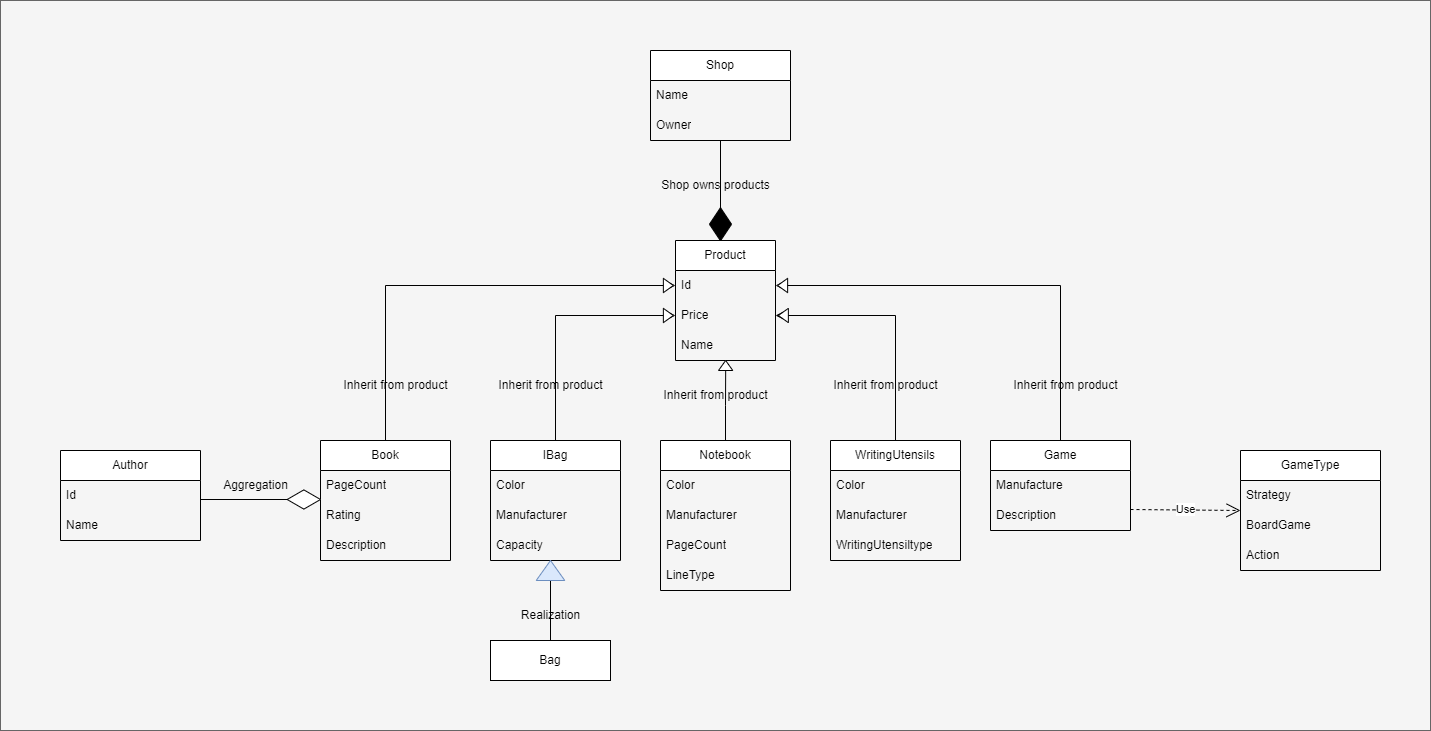

The diagram above was exported from draw.io. Its source (the exported page's mxGraphModel, read from the mxfile embedded in the PNG):
<mxGraphModel dx="2523" dy="896" grid="1" gridSize="10" guides="1" tooltips="1" connect="1" arrows="1" fold="1" page="1" pageScale="1" pageWidth="850" pageHeight="1100" math="0" shadow="0">
  <root>
    <mxCell id="0" />
    <mxCell id="1" parent="0" />
    <mxCell id="lmxbt7Vhqxu9NGkJvYZD-1" value="" style="rounded=0;whiteSpace=wrap;html=1;fillColor=#f5f5f5;fontColor=#333333;strokeColor=#666666;" vertex="1" parent="1">
      <mxGeometry x="-590" width="1430" height="730" as="geometry" />
    </mxCell>
    <object label="Product" id="FvSPDFT7m9Kl_dxrbGdV-7">
      <mxCell style="swimlane;fontStyle=0;childLayout=stackLayout;horizontal=1;startSize=30;horizontalStack=0;resizeParent=1;resizeParentMax=0;resizeLast=0;collapsible=1;marginBottom=0;whiteSpace=wrap;html=1;" parent="1" vertex="1">
        <mxGeometry x="85" y="240" width="100" height="120" as="geometry" />
      </mxCell>
    </object>
    <mxCell id="FvSPDFT7m9Kl_dxrbGdV-8" value="Id" style="text;strokeColor=none;fillColor=none;align=left;verticalAlign=middle;spacingLeft=4;spacingRight=4;overflow=hidden;points=[[0,0.5],[1,0.5]];portConstraint=eastwest;rotatable=0;whiteSpace=wrap;html=1;" parent="1" vertex="1">
      <mxGeometry x="85" y="270" width="100" height="30" as="geometry" />
    </mxCell>
    <mxCell id="FvSPDFT7m9Kl_dxrbGdV-9" value="Price" style="text;strokeColor=none;fillColor=none;align=left;verticalAlign=middle;spacingLeft=4;spacingRight=4;overflow=hidden;points=[[0,0.5],[1,0.5]];portConstraint=eastwest;rotatable=0;whiteSpace=wrap;html=1;" parent="1" vertex="1">
      <mxGeometry x="85" y="300" width="100" height="30" as="geometry" />
    </mxCell>
    <mxCell id="FvSPDFT7m9Kl_dxrbGdV-10" value="Name" style="text;strokeColor=none;fillColor=none;align=left;verticalAlign=middle;spacingLeft=4;spacingRight=4;overflow=hidden;points=[[0,0.5],[1,0.5]];portConstraint=eastwest;rotatable=0;whiteSpace=wrap;html=1;" parent="1" vertex="1">
      <mxGeometry x="85" y="330" width="100" height="30" as="geometry" />
    </mxCell>
    <mxCell id="FvSPDFT7m9Kl_dxrbGdV-84" style="edgeStyle=orthogonalEdgeStyle;rounded=0;orthogonalLoop=1;jettySize=auto;html=1;entryX=0;entryY=0.5;entryDx=0;entryDy=0;" parent="1" source="FvSPDFT7m9Kl_dxrbGdV-11" target="FvSPDFT7m9Kl_dxrbGdV-8" edge="1">
      <mxGeometry relative="1" as="geometry" />
    </mxCell>
    <mxCell id="FvSPDFT7m9Kl_dxrbGdV-11" value="Book" style="swimlane;fontStyle=0;childLayout=stackLayout;horizontal=1;startSize=30;horizontalStack=0;resizeParent=1;resizeParentMax=0;resizeLast=0;collapsible=1;marginBottom=0;whiteSpace=wrap;html=1;" parent="1" vertex="1">
      <mxGeometry x="-270" y="440" width="130" height="120" as="geometry" />
    </mxCell>
    <mxCell id="FvSPDFT7m9Kl_dxrbGdV-13" value="PageCount" style="text;strokeColor=none;fillColor=none;align=left;verticalAlign=middle;spacingLeft=4;spacingRight=4;overflow=hidden;points=[[0,0.5],[1,0.5]];portConstraint=eastwest;rotatable=0;whiteSpace=wrap;html=1;" parent="FvSPDFT7m9Kl_dxrbGdV-11" vertex="1">
      <mxGeometry y="30" width="130" height="30" as="geometry" />
    </mxCell>
    <mxCell id="FvSPDFT7m9Kl_dxrbGdV-14" value="Rating" style="text;strokeColor=none;fillColor=none;align=left;verticalAlign=middle;spacingLeft=4;spacingRight=4;overflow=hidden;points=[[0,0.5],[1,0.5]];portConstraint=eastwest;rotatable=0;whiteSpace=wrap;html=1;" parent="FvSPDFT7m9Kl_dxrbGdV-11" vertex="1">
      <mxGeometry y="60" width="130" height="30" as="geometry" />
    </mxCell>
    <mxCell id="FvSPDFT7m9Kl_dxrbGdV-15" value="Description" style="text;strokeColor=none;fillColor=none;align=left;verticalAlign=middle;spacingLeft=4;spacingRight=4;overflow=hidden;points=[[0,0.5],[1,0.5]];portConstraint=eastwest;rotatable=0;whiteSpace=wrap;html=1;" parent="FvSPDFT7m9Kl_dxrbGdV-11" vertex="1">
      <mxGeometry y="90" width="130" height="30" as="geometry" />
    </mxCell>
    <mxCell id="FvSPDFT7m9Kl_dxrbGdV-83" style="edgeStyle=orthogonalEdgeStyle;rounded=0;orthogonalLoop=1;jettySize=auto;html=1;entryX=0;entryY=0.5;entryDx=0;entryDy=0;" parent="1" source="FvSPDFT7m9Kl_dxrbGdV-17" target="FvSPDFT7m9Kl_dxrbGdV-9" edge="1">
      <mxGeometry relative="1" as="geometry" />
    </mxCell>
    <mxCell id="FvSPDFT7m9Kl_dxrbGdV-17" value="IBag" style="swimlane;fontStyle=0;childLayout=stackLayout;horizontal=1;startSize=30;horizontalStack=0;resizeParent=1;resizeParentMax=0;resizeLast=0;collapsible=1;marginBottom=0;whiteSpace=wrap;html=1;" parent="1" vertex="1">
      <mxGeometry x="-100" y="440" width="130" height="120" as="geometry" />
    </mxCell>
    <mxCell id="FvSPDFT7m9Kl_dxrbGdV-18" value="Color" style="text;strokeColor=none;fillColor=none;align=left;verticalAlign=middle;spacingLeft=4;spacingRight=4;overflow=hidden;points=[[0,0.5],[1,0.5]];portConstraint=eastwest;rotatable=0;whiteSpace=wrap;html=1;" parent="FvSPDFT7m9Kl_dxrbGdV-17" vertex="1">
      <mxGeometry y="30" width="130" height="30" as="geometry" />
    </mxCell>
    <mxCell id="FvSPDFT7m9Kl_dxrbGdV-19" value="Manufacturer" style="text;strokeColor=none;fillColor=none;align=left;verticalAlign=middle;spacingLeft=4;spacingRight=4;overflow=hidden;points=[[0,0.5],[1,0.5]];portConstraint=eastwest;rotatable=0;whiteSpace=wrap;html=1;" parent="FvSPDFT7m9Kl_dxrbGdV-17" vertex="1">
      <mxGeometry y="60" width="130" height="30" as="geometry" />
    </mxCell>
    <mxCell id="FvSPDFT7m9Kl_dxrbGdV-20" value="Capacity" style="text;strokeColor=none;fillColor=none;align=left;verticalAlign=middle;spacingLeft=4;spacingRight=4;overflow=hidden;points=[[0,0.5],[1,0.5]];portConstraint=eastwest;rotatable=0;whiteSpace=wrap;html=1;" parent="FvSPDFT7m9Kl_dxrbGdV-17" vertex="1">
      <mxGeometry y="90" width="130" height="30" as="geometry" />
    </mxCell>
    <mxCell id="FvSPDFT7m9Kl_dxrbGdV-81" style="edgeStyle=orthogonalEdgeStyle;rounded=0;orthogonalLoop=1;jettySize=auto;html=1;startArrow=none;exitX=0.5;exitY=0;exitDx=0;exitDy=0;" parent="1" source="FvSPDFT7m9Kl_dxrbGdV-22" target="FvSPDFT7m9Kl_dxrbGdV-8" edge="1">
      <mxGeometry relative="1" as="geometry">
        <mxPoint x="469.96551724137953" y="420" as="sourcePoint" />
      </mxGeometry>
    </mxCell>
    <mxCell id="FvSPDFT7m9Kl_dxrbGdV-22" value="Game" style="swimlane;fontStyle=0;childLayout=stackLayout;horizontal=1;startSize=30;horizontalStack=0;resizeParent=1;resizeParentMax=0;resizeLast=0;collapsible=1;marginBottom=0;whiteSpace=wrap;html=1;" parent="1" vertex="1">
      <mxGeometry x="400" y="440" width="140" height="90" as="geometry" />
    </mxCell>
    <mxCell id="FvSPDFT7m9Kl_dxrbGdV-23" value="Manufacture" style="text;strokeColor=none;fillColor=none;align=left;verticalAlign=middle;spacingLeft=4;spacingRight=4;overflow=hidden;points=[[0,0.5],[1,0.5]];portConstraint=eastwest;rotatable=0;whiteSpace=wrap;html=1;" parent="FvSPDFT7m9Kl_dxrbGdV-22" vertex="1">
      <mxGeometry y="30" width="140" height="30" as="geometry" />
    </mxCell>
    <mxCell id="FvSPDFT7m9Kl_dxrbGdV-24" value="Description" style="text;strokeColor=none;fillColor=none;align=left;verticalAlign=middle;spacingLeft=4;spacingRight=4;overflow=hidden;points=[[0,0.5],[1,0.5]];portConstraint=eastwest;rotatable=0;whiteSpace=wrap;html=1;" parent="FvSPDFT7m9Kl_dxrbGdV-22" vertex="1">
      <mxGeometry y="60" width="140" height="30" as="geometry" />
    </mxCell>
    <mxCell id="FvSPDFT7m9Kl_dxrbGdV-62" style="edgeStyle=orthogonalEdgeStyle;rounded=0;orthogonalLoop=1;jettySize=auto;html=1;exitX=0.5;exitY=0;exitDx=0;exitDy=0;entryX=0.502;entryY=1.007;entryDx=0;entryDy=0;entryPerimeter=0;startArrow=none;" parent="1" source="FvSPDFT7m9Kl_dxrbGdV-66" target="FvSPDFT7m9Kl_dxrbGdV-10" edge="1">
      <mxGeometry relative="1" as="geometry" />
    </mxCell>
    <mxCell id="FvSPDFT7m9Kl_dxrbGdV-33" value="Notebook" style="swimlane;fontStyle=0;childLayout=stackLayout;horizontal=1;startSize=30;horizontalStack=0;resizeParent=1;resizeParentMax=0;resizeLast=0;collapsible=1;marginBottom=0;whiteSpace=wrap;html=1;" parent="1" vertex="1">
      <mxGeometry x="70" y="440" width="130" height="150" as="geometry" />
    </mxCell>
    <mxCell id="FvSPDFT7m9Kl_dxrbGdV-34" value="Color" style="text;strokeColor=none;fillColor=none;align=left;verticalAlign=middle;spacingLeft=4;spacingRight=4;overflow=hidden;points=[[0,0.5],[1,0.5]];portConstraint=eastwest;rotatable=0;whiteSpace=wrap;html=1;" parent="FvSPDFT7m9Kl_dxrbGdV-33" vertex="1">
      <mxGeometry y="30" width="130" height="30" as="geometry" />
    </mxCell>
    <mxCell id="FvSPDFT7m9Kl_dxrbGdV-35" value="Manufacturer" style="text;strokeColor=none;fillColor=none;align=left;verticalAlign=middle;spacingLeft=4;spacingRight=4;overflow=hidden;points=[[0,0.5],[1,0.5]];portConstraint=eastwest;rotatable=0;whiteSpace=wrap;html=1;" parent="FvSPDFT7m9Kl_dxrbGdV-33" vertex="1">
      <mxGeometry y="60" width="130" height="30" as="geometry" />
    </mxCell>
    <mxCell id="FvSPDFT7m9Kl_dxrbGdV-36" value="PageCount" style="text;strokeColor=none;fillColor=none;align=left;verticalAlign=middle;spacingLeft=4;spacingRight=4;overflow=hidden;points=[[0,0.5],[1,0.5]];portConstraint=eastwest;rotatable=0;whiteSpace=wrap;html=1;" parent="FvSPDFT7m9Kl_dxrbGdV-33" vertex="1">
      <mxGeometry y="90" width="130" height="30" as="geometry" />
    </mxCell>
    <mxCell id="FvSPDFT7m9Kl_dxrbGdV-37" value="LineType" style="text;strokeColor=none;fillColor=none;align=left;verticalAlign=middle;spacingLeft=4;spacingRight=4;overflow=hidden;points=[[0,0.5],[1,0.5]];portConstraint=eastwest;rotatable=0;whiteSpace=wrap;html=1;" parent="FvSPDFT7m9Kl_dxrbGdV-33" vertex="1">
      <mxGeometry y="120" width="130" height="30" as="geometry" />
    </mxCell>
    <mxCell id="FvSPDFT7m9Kl_dxrbGdV-75" style="edgeStyle=orthogonalEdgeStyle;rounded=0;orthogonalLoop=1;jettySize=auto;html=1;entryX=1;entryY=0.5;entryDx=0;entryDy=0;" parent="1" source="FvSPDFT7m9Kl_dxrbGdV-38" target="FvSPDFT7m9Kl_dxrbGdV-9" edge="1">
      <mxGeometry relative="1" as="geometry" />
    </mxCell>
    <mxCell id="FvSPDFT7m9Kl_dxrbGdV-38" value="WritingUtensils" style="swimlane;fontStyle=0;childLayout=stackLayout;horizontal=1;startSize=30;horizontalStack=0;resizeParent=1;resizeParentMax=0;resizeLast=0;collapsible=1;marginBottom=0;whiteSpace=wrap;html=1;" parent="1" vertex="1">
      <mxGeometry x="240" y="440" width="130" height="120" as="geometry" />
    </mxCell>
    <mxCell id="FvSPDFT7m9Kl_dxrbGdV-39" value="Color" style="text;strokeColor=none;fillColor=none;align=left;verticalAlign=middle;spacingLeft=4;spacingRight=4;overflow=hidden;points=[[0,0.5],[1,0.5]];portConstraint=eastwest;rotatable=0;whiteSpace=wrap;html=1;" parent="FvSPDFT7m9Kl_dxrbGdV-38" vertex="1">
      <mxGeometry y="30" width="130" height="30" as="geometry" />
    </mxCell>
    <mxCell id="FvSPDFT7m9Kl_dxrbGdV-40" value="Manufacturer" style="text;strokeColor=none;fillColor=none;align=left;verticalAlign=middle;spacingLeft=4;spacingRight=4;overflow=hidden;points=[[0,0.5],[1,0.5]];portConstraint=eastwest;rotatable=0;whiteSpace=wrap;html=1;" parent="FvSPDFT7m9Kl_dxrbGdV-38" vertex="1">
      <mxGeometry y="60" width="130" height="30" as="geometry" />
    </mxCell>
    <mxCell id="FvSPDFT7m9Kl_dxrbGdV-41" value="WritingUtensiltype" style="text;strokeColor=none;fillColor=none;align=left;verticalAlign=middle;spacingLeft=4;spacingRight=4;overflow=hidden;points=[[0,0.5],[1,0.5]];portConstraint=eastwest;rotatable=0;whiteSpace=wrap;html=1;" parent="FvSPDFT7m9Kl_dxrbGdV-38" vertex="1">
      <mxGeometry y="90" width="130" height="30" as="geometry" />
    </mxCell>
    <mxCell id="FvSPDFT7m9Kl_dxrbGdV-66" value="" style="verticalLabelPosition=bottom;verticalAlign=top;html=1;shape=mxgraph.basic.acute_triangle;dx=0.5;" parent="1" vertex="1">
      <mxGeometry x="128" y="360" width="14.29" height="10" as="geometry" />
    </mxCell>
    <mxCell id="FvSPDFT7m9Kl_dxrbGdV-67" value="" style="edgeStyle=orthogonalEdgeStyle;rounded=0;orthogonalLoop=1;jettySize=auto;html=1;entryX=0.502;entryY=1.007;entryDx=0;entryDy=0;entryPerimeter=0;endArrow=none;startArrow=none;" parent="1" target="FvSPDFT7m9Kl_dxrbGdV-66" edge="1">
      <mxGeometry relative="1" as="geometry">
        <mxPoint x="135" y="440" as="sourcePoint" />
        <mxPoint x="135.19999999999993" y="360.21000000000004" as="targetPoint" />
      </mxGeometry>
    </mxCell>
    <mxCell id="FvSPDFT7m9Kl_dxrbGdV-72" value="" style="verticalLabelPosition=bottom;verticalAlign=top;html=1;shape=mxgraph.basic.acute_triangle;dx=0.5;rotation=-90;" parent="1" vertex="1">
      <mxGeometry x="185.70999999999998" y="310" width="14.29" height="10" as="geometry" />
    </mxCell>
    <mxCell id="FvSPDFT7m9Kl_dxrbGdV-80" value="" style="verticalLabelPosition=bottom;verticalAlign=top;html=1;shape=mxgraph.basic.acute_triangle;dx=0.5;rotation=-90;" parent="1" vertex="1">
      <mxGeometry x="185" y="280" width="14.29" height="10" as="geometry" />
    </mxCell>
    <mxCell id="FvSPDFT7m9Kl_dxrbGdV-82" value="" style="verticalLabelPosition=bottom;verticalAlign=top;html=1;shape=mxgraph.basic.acute_triangle;dx=0.5;rotation=90;" parent="1" vertex="1">
      <mxGeometry x="70.70999999999998" y="310" width="14.29" height="10" as="geometry" />
    </mxCell>
    <mxCell id="FvSPDFT7m9Kl_dxrbGdV-86" value="" style="verticalLabelPosition=bottom;verticalAlign=top;html=1;shape=mxgraph.basic.acute_triangle;dx=0.5;rotation=90;" parent="1" vertex="1">
      <mxGeometry x="70.70999999999998" y="280" width="14.29" height="10" as="geometry" />
    </mxCell>
    <mxCell id="FvSPDFT7m9Kl_dxrbGdV-92" value="" style="edgeStyle=orthogonalEdgeStyle;rounded=0;orthogonalLoop=1;jettySize=auto;html=1;exitX=0.5;exitY=0;exitDx=0;exitDy=0;entryX=0.502;entryY=1.007;entryDx=0;entryDy=0;entryPerimeter=0;endArrow=none;" parent="1" source="FvSPDFT7m9Kl_dxrbGdV-33" edge="1">
      <mxGeometry relative="1" as="geometry">
        <mxPoint x="135" y="440" as="sourcePoint" />
        <mxPoint x="135.0316600000001" y="440.14" as="targetPoint" />
      </mxGeometry>
    </mxCell>
    <mxCell id="FvSPDFT7m9Kl_dxrbGdV-102" style="edgeStyle=orthogonalEdgeStyle;rounded=0;orthogonalLoop=1;jettySize=auto;html=1;" parent="1" edge="1">
      <mxGeometry relative="1" as="geometry">
        <mxPoint x="-280" y="498.9999999999999" as="targetPoint" />
        <mxPoint x="-390" y="499" as="sourcePoint" />
      </mxGeometry>
    </mxCell>
    <mxCell id="FvSPDFT7m9Kl_dxrbGdV-101" value="" style="html=1;whiteSpace=wrap;aspect=fixed;shape=isoRectangle;fillColor=#FFFFFF;" parent="1" vertex="1">
      <mxGeometry x="-303.33" y="489" width="33.33" height="20" as="geometry" />
    </mxCell>
    <mxCell id="FvSPDFT7m9Kl_dxrbGdV-108" style="edgeStyle=orthogonalEdgeStyle;rounded=0;orthogonalLoop=1;jettySize=auto;html=1;" parent="1" source="FvSPDFT7m9Kl_dxrbGdV-104" edge="1">
      <mxGeometry relative="1" as="geometry">
        <mxPoint x="130" y="230" as="targetPoint" />
      </mxGeometry>
    </mxCell>
    <mxCell id="FvSPDFT7m9Kl_dxrbGdV-104" value="Shop" style="swimlane;fontStyle=0;childLayout=stackLayout;horizontal=1;startSize=30;horizontalStack=0;resizeParent=1;resizeParentMax=0;resizeLast=0;collapsible=1;marginBottom=0;whiteSpace=wrap;html=1;fillColor=#FFFFFF;" parent="1" vertex="1">
      <mxGeometry x="60" y="50" width="140" height="90" as="geometry" />
    </mxCell>
    <mxCell id="FvSPDFT7m9Kl_dxrbGdV-105" value="Name" style="text;strokeColor=none;fillColor=none;align=left;verticalAlign=middle;spacingLeft=4;spacingRight=4;overflow=hidden;points=[[0,0.5],[1,0.5]];portConstraint=eastwest;rotatable=0;whiteSpace=wrap;html=1;" parent="FvSPDFT7m9Kl_dxrbGdV-104" vertex="1">
      <mxGeometry y="30" width="140" height="30" as="geometry" />
    </mxCell>
    <mxCell id="FvSPDFT7m9Kl_dxrbGdV-106" value="Owner" style="text;strokeColor=none;fillColor=none;align=left;verticalAlign=middle;spacingLeft=4;spacingRight=4;overflow=hidden;points=[[0,0.5],[1,0.5]];portConstraint=eastwest;rotatable=0;whiteSpace=wrap;html=1;" parent="FvSPDFT7m9Kl_dxrbGdV-104" vertex="1">
      <mxGeometry y="60" width="140" height="30" as="geometry" />
    </mxCell>
    <mxCell id="FvSPDFT7m9Kl_dxrbGdV-110" value="" style="verticalLabelPosition=bottom;verticalAlign=top;html=1;shape=mxgraph.flowchart.sort;fillColor=#000000;" parent="1" vertex="1">
      <mxGeometry x="119.17" y="207.5" width="21.66" height="32.5" as="geometry" />
    </mxCell>
    <mxCell id="FvSPDFT7m9Kl_dxrbGdV-113" value="GameType" style="swimlane;fontStyle=0;childLayout=stackLayout;horizontal=1;startSize=30;horizontalStack=0;resizeParent=1;resizeParentMax=0;resizeLast=0;collapsible=1;marginBottom=0;whiteSpace=wrap;html=1;fillColor=#FFFFFF;" parent="1" vertex="1">
      <mxGeometry x="650" y="450" width="140" height="120" as="geometry" />
    </mxCell>
    <mxCell id="FvSPDFT7m9Kl_dxrbGdV-114" value="Strategy" style="text;strokeColor=none;fillColor=none;align=left;verticalAlign=middle;spacingLeft=4;spacingRight=4;overflow=hidden;points=[[0,0.5],[1,0.5]];portConstraint=eastwest;rotatable=0;whiteSpace=wrap;html=1;" parent="FvSPDFT7m9Kl_dxrbGdV-113" vertex="1">
      <mxGeometry y="30" width="140" height="30" as="geometry" />
    </mxCell>
    <mxCell id="FvSPDFT7m9Kl_dxrbGdV-115" value="BoardGame" style="text;strokeColor=none;fillColor=none;align=left;verticalAlign=middle;spacingLeft=4;spacingRight=4;overflow=hidden;points=[[0,0.5],[1,0.5]];portConstraint=eastwest;rotatable=0;whiteSpace=wrap;html=1;" parent="FvSPDFT7m9Kl_dxrbGdV-113" vertex="1">
      <mxGeometry y="60" width="140" height="30" as="geometry" />
    </mxCell>
    <mxCell id="FvSPDFT7m9Kl_dxrbGdV-116" value="Action" style="text;strokeColor=none;fillColor=none;align=left;verticalAlign=middle;spacingLeft=4;spacingRight=4;overflow=hidden;points=[[0,0.5],[1,0.5]];portConstraint=eastwest;rotatable=0;whiteSpace=wrap;html=1;" parent="FvSPDFT7m9Kl_dxrbGdV-113" vertex="1">
      <mxGeometry y="90" width="140" height="30" as="geometry" />
    </mxCell>
    <mxCell id="FvSPDFT7m9Kl_dxrbGdV-119" value="Use" style="endArrow=open;endSize=12;dashed=1;html=1;rounded=0;" parent="1" edge="1">
      <mxGeometry width="160" relative="1" as="geometry">
        <mxPoint x="540" y="509" as="sourcePoint" />
        <mxPoint x="650" y="510" as="targetPoint" />
      </mxGeometry>
    </mxCell>
    <mxCell id="FvSPDFT7m9Kl_dxrbGdV-130" style="edgeStyle=orthogonalEdgeStyle;rounded=0;orthogonalLoop=1;jettySize=auto;html=1;" parent="1" source="FvSPDFT7m9Kl_dxrbGdV-129" edge="1">
      <mxGeometry relative="1" as="geometry">
        <mxPoint x="-40" y="570" as="targetPoint" />
      </mxGeometry>
    </mxCell>
    <mxCell id="FvSPDFT7m9Kl_dxrbGdV-129" value="Bag" style="whiteSpace=wrap;html=1;align=center;fillColor=#FFFFFF;" parent="1" vertex="1">
      <mxGeometry x="-100" y="640" width="120" height="40" as="geometry" />
    </mxCell>
    <mxCell id="FvSPDFT7m9Kl_dxrbGdV-132" value="" style="verticalLabelPosition=bottom;verticalAlign=top;html=1;shape=mxgraph.basic.acute_triangle;dx=0.5;rotation=0;fillColor=#dae8fc;strokeColor=#6c8ebf;" parent="1" vertex="1">
      <mxGeometry x="-54.290000000000006" y="560" width="28.58" height="20" as="geometry" />
    </mxCell>
    <mxCell id="FvSPDFT7m9Kl_dxrbGdV-135" value="Shop owns products" style="text;html=1;align=center;verticalAlign=middle;resizable=0;points=[];autosize=1;strokeColor=none;fillColor=none;" parent="1" vertex="1">
      <mxGeometry x="60" y="170" width="130" height="30" as="geometry" />
    </mxCell>
    <mxCell id="FvSPDFT7m9Kl_dxrbGdV-136" value="Inherit from product" style="text;html=1;align=center;verticalAlign=middle;resizable=0;points=[];autosize=1;strokeColor=none;fillColor=none;" parent="1" vertex="1">
      <mxGeometry x="-260" y="370" width="130" height="30" as="geometry" />
    </mxCell>
    <mxCell id="FvSPDFT7m9Kl_dxrbGdV-137" value="Inherit from product" style="text;html=1;align=center;verticalAlign=middle;resizable=0;points=[];autosize=1;strokeColor=none;fillColor=none;" parent="1" vertex="1">
      <mxGeometry x="60" y="380" width="130" height="30" as="geometry" />
    </mxCell>
    <mxCell id="FvSPDFT7m9Kl_dxrbGdV-138" value="Inherit from product" style="text;html=1;align=center;verticalAlign=middle;resizable=0;points=[];autosize=1;strokeColor=none;fillColor=none;" parent="1" vertex="1">
      <mxGeometry x="-105" y="370" width="130" height="30" as="geometry" />
    </mxCell>
    <mxCell id="FvSPDFT7m9Kl_dxrbGdV-139" value="Inherit from product" style="text;html=1;align=center;verticalAlign=middle;resizable=0;points=[];autosize=1;strokeColor=none;fillColor=none;" parent="1" vertex="1">
      <mxGeometry x="230" y="370" width="130" height="30" as="geometry" />
    </mxCell>
    <mxCell id="FvSPDFT7m9Kl_dxrbGdV-140" value="Inherit from product" style="text;html=1;align=center;verticalAlign=middle;resizable=0;points=[];autosize=1;strokeColor=none;fillColor=none;" parent="1" vertex="1">
      <mxGeometry x="410" y="370" width="130" height="30" as="geometry" />
    </mxCell>
    <mxCell id="FvSPDFT7m9Kl_dxrbGdV-141" value="Aggregation" style="text;html=1;align=center;verticalAlign=middle;resizable=0;points=[];autosize=1;strokeColor=none;fillColor=none;" parent="1" vertex="1">
      <mxGeometry x="-380" y="470" width="90" height="30" as="geometry" />
    </mxCell>
    <mxCell id="FvSPDFT7m9Kl_dxrbGdV-142" value="Realization" style="text;html=1;align=center;verticalAlign=middle;resizable=0;points=[];autosize=1;strokeColor=none;fillColor=none;" parent="1" vertex="1">
      <mxGeometry x="-80" y="600" width="80" height="30" as="geometry" />
    </mxCell>
    <mxCell id="lmxbt7Vhqxu9NGkJvYZD-2" value="Author" style="swimlane;fontStyle=0;childLayout=stackLayout;horizontal=1;startSize=30;horizontalStack=0;resizeParent=1;resizeParentMax=0;resizeLast=0;collapsible=1;marginBottom=0;whiteSpace=wrap;html=1;" vertex="1" parent="1">
      <mxGeometry x="-530" y="450" width="140" height="90" as="geometry" />
    </mxCell>
    <mxCell id="lmxbt7Vhqxu9NGkJvYZD-3" value="Id" style="text;strokeColor=none;fillColor=none;align=left;verticalAlign=middle;spacingLeft=4;spacingRight=4;overflow=hidden;points=[[0,0.5],[1,0.5]];portConstraint=eastwest;rotatable=0;whiteSpace=wrap;html=1;" vertex="1" parent="lmxbt7Vhqxu9NGkJvYZD-2">
      <mxGeometry y="30" width="140" height="30" as="geometry" />
    </mxCell>
    <mxCell id="lmxbt7Vhqxu9NGkJvYZD-4" value="Name" style="text;strokeColor=none;fillColor=none;align=left;verticalAlign=middle;spacingLeft=4;spacingRight=4;overflow=hidden;points=[[0,0.5],[1,0.5]];portConstraint=eastwest;rotatable=0;whiteSpace=wrap;html=1;" vertex="1" parent="lmxbt7Vhqxu9NGkJvYZD-2">
      <mxGeometry y="60" width="140" height="30" as="geometry" />
    </mxCell>
  </root>
</mxGraphModel>